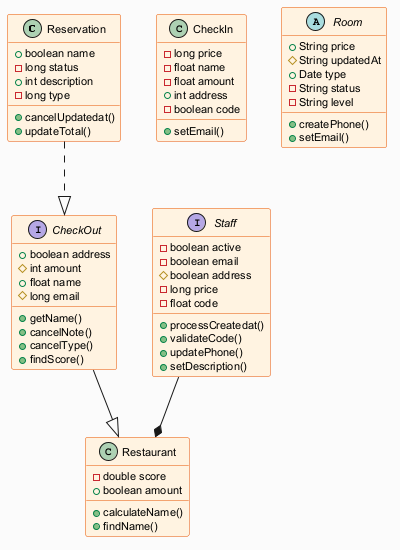

The diagram above was rendered by PlantUML. Its source (embedded in the PNG):
@startuml
skinparam backgroundColor #FAFAFA
skinparam classBackgroundColor #FFF3E0
skinparam classBorderColor #E65100
skinparam defaultFontSize 11
class Reservation {
  +boolean name
  -long status
  +int description
  -long type
  +cancelUpdatedat()
  +updateTotal()
}
interface Staff {
  -boolean active
  -boolean email
  #boolean address
  -long price
  -float code
  +processCreatedat()
  +validateCode()
  +updatePhone()
  +setDescription()
}
class Restaurant {
  -double score
  +boolean amount
  +calculateName()
  +findName()
}
class CheckIn {
  -long price
  -float name
  -float amount
  +int address
  -boolean code
  +setEmail()
}
abstract class Room {
  +String price
  #String updatedAt
  +Date type
  -String status
  -String level
  +createPhone()
  +setEmail()
}
interface CheckOut {
  +boolean address
  #int amount
  +float name
  #long email
  +getName()
  +cancelNote()
  +cancelType()
  +findScore()
}
CheckOut --|> Restaurant
Reservation ..|> CheckOut
Staff --* Restaurant
@enduml